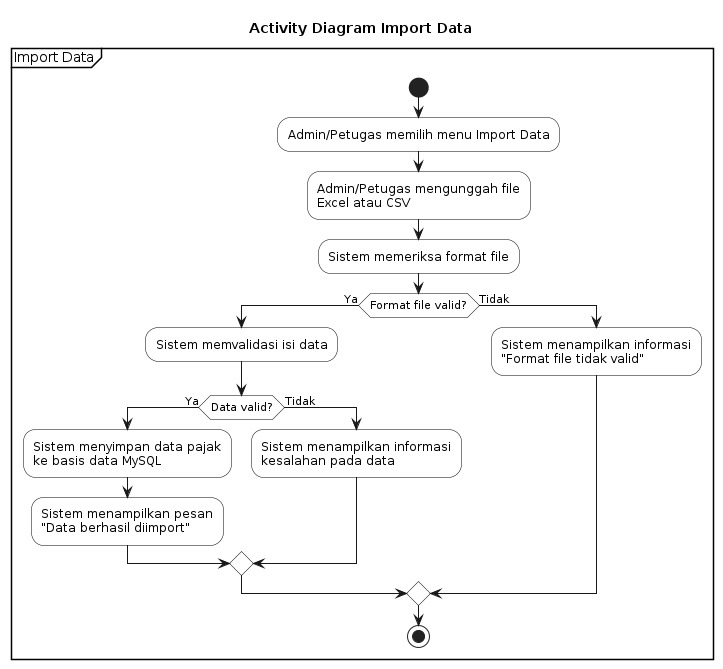

The diagram above was rendered by PlantUML. Its source (embedded in the PNG):
@startuml
title Activity Diagram Import Data

skinparam activity {
    BackgroundColor White
    BorderColor Black
    FontColor Black
}

skinparam partition {
    BorderColor Black
    BackgroundColor White
    FontColor Black
}

partition "Import Data" {

start

:Admin/Petugas memilih menu Import Data;

:Admin/Petugas mengunggah file\nExcel atau CSV;

:Sistem memeriksa format file;

if (Format file valid?) then (Ya)
    :Sistem memvalidasi isi data;

    if (Data valid?) then (Ya)
        :Sistem menyimpan data pajak\nke basis data MySQL;
        :Sistem menampilkan pesan\n"Data berhasil diimport";
    else (Tidak)
        :Sistem menampilkan informasi\nkesalahan pada data;
    endif

else (Tidak)
    :Sistem menampilkan informasi\n"Format file tidak valid";
endif

stop

}
@enduml